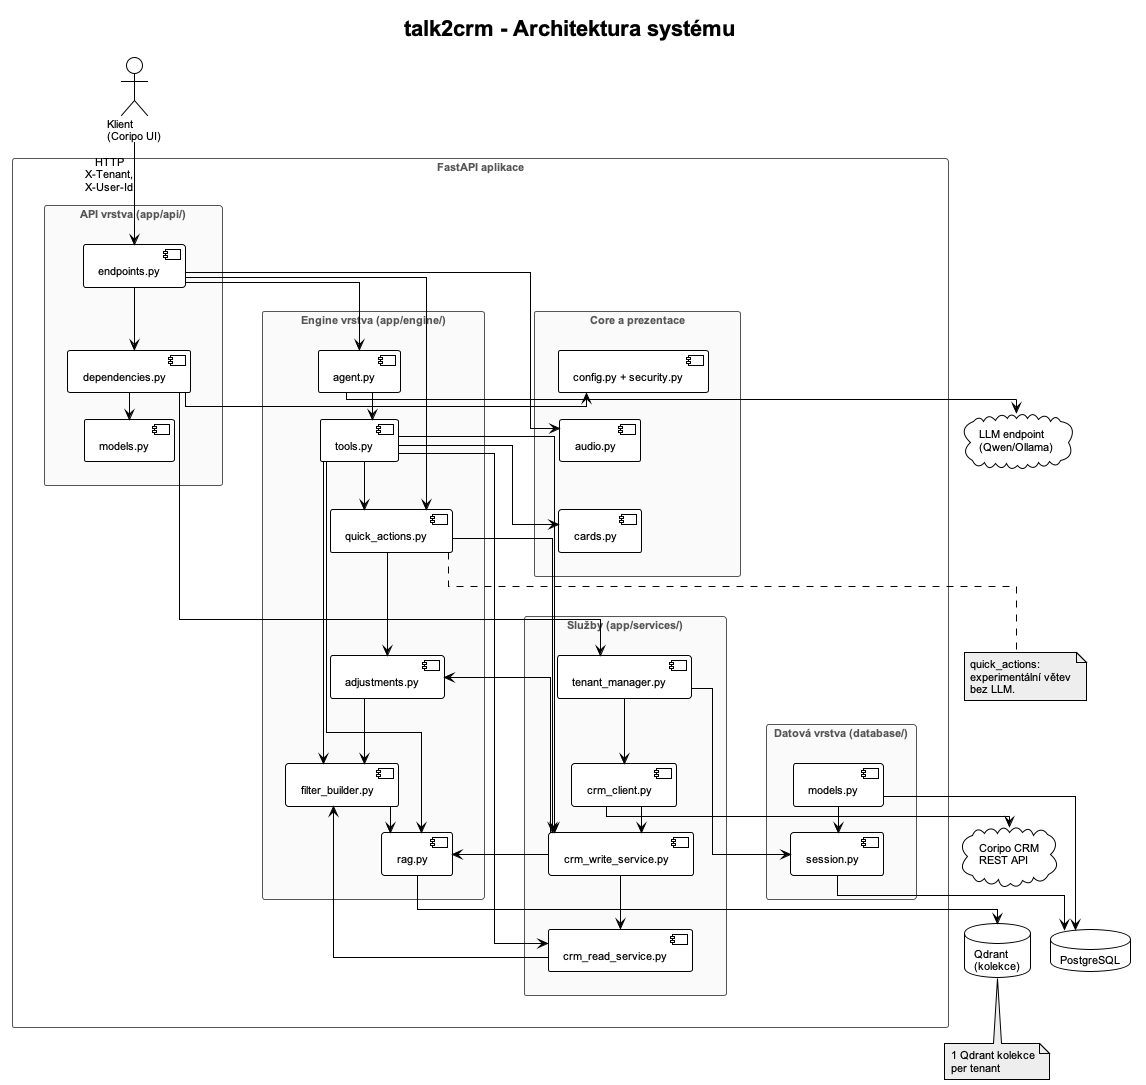

The diagram above was rendered by PlantUML. Its source (embedded in the PNG):
@startuml talk2crm_architecture_narrow_no_domain

!theme plain

skinparam backgroundColor #FFFFFF
skinparam shadowing false
skinparam defaultFontName Arial
skinparam defaultFontSize 11
skinparam packageStyle rectangle
skinparam rectangle {
  BackgroundColor #FFFFFF
  BorderColor #555555
  FontColor #555555
}
skinparam component {
  BackgroundColor #FFFFFF
  BorderColor #000000
  FontColor #000000
}
skinparam database {
  BackgroundColor #FFFFFF
  BorderColor #000000
  FontColor #000000
}
skinparam cloud {
  BackgroundColor #FFFFFF
  BorderColor #000000
  FontColor #000000
}
skinparam ArrowColor #000000
skinparam ArrowFontColor #000000
skinparam NoteBackgroundColor #EEEEEE
skinparam NoteBorderColor #000000
skinparam linetype ortho
skinparam nodesep 20
skinparam ranksep 20

top to bottom direction

title talk2crm - Architektura systému

actor "Klient\n(Coripo UI)" as Client

rectangle "FastAPI aplikace" as APP {

  ' --- LEVÝ SLOUPEC ---
  rectangle "API vrstva (app/api/)" as API #FAFAFA {
    component "endpoints.py" as EP
    component "dependencies.py" as DEP
    component "models.py" as API_MODELS

    EP --> DEP
    DEP --> API_MODELS
  }

  rectangle "Engine vrstva (app/engine/)" as ENG #FAFAFA {
    component "agent.py" as AGT
    component "tools.py" as TLS
    component "quick_actions.py" as QA
    component "adjustments.py" as ADJ
    component "filter_builder.py" as FB
    component "rag.py" as RAG

    AGT --> TLS
    TLS --> QA
    QA --> ADJ
    ADJ --> FB
    FB --> RAG
  }

  ' --- PRAVÝ SLOUPEC ---
  rectangle "Core a prezentace" as CORE #FAFAFA {
    component "config.py + security.py" as CFG
    component "audio.py" as AUD
    component "cards.py" as CRD

    CFG -[hidden]down-> AUD
    AUD -[hidden]down-> CRD
  }

  rectangle "Služby (app/services/)" as SVC #FAFAFA {
    component "tenant_manager.py" as TM
    component "crm_client.py" as CC
    component "crm_write_service.py" as WS
    component "crm_read_service.py" as RS

    TM --> CC
    CC --> WS
    WS --> RS
  }

  rectangle "Datová vrstva (database/)" as DB #FAFAFA {
    component "models.py" as DBM
    component "session.py" as DBS

    DBM --> DBS
  }

  ' Vynucení svislého dvousloupcového rozložení pomocí skrytých vazeb
  API -[hidden]down-> ENG

  CORE -[hidden]down-> SVC
  SVC -[hidden]down-> DB

  API -[hidden]right-> CORE
}

' Externí komponenty zarovnané dole pod aplikací
database "Qdrant\n(kolekce)" as QD
database "PostgreSQL" as PG
cloud "Coripo CRM\nREST API" as CRM
cloud "LLM endpoint\n(Qwen/Ollama)" as LLM

' --- Externí vstup ---
Client --> EP : HTTP\nX-Tenant,\nX-User-Id

' --- Propojky mezi sloupci a vnitřní toky ---
' Z API do zbytku
EP --> AGT
EP --> QA
EP -right-> AUD
DEP -right-> CFG
DEP --> TM

' Z Engine do zbytku
TLS -right-> WS
TLS -right-> RS
TLS --> RAG
TLS --> FB
TLS --> CRD

QA -right-> WS

' Ze Services (křížové vazby zpět do levého sloupce)
WS -left-> ADJ
WS -left-> RAG
RS -left-> FB

' Z DB vrstvy
TM --> DBS

' --- Externí volání ven z aplikace ---
AGT --> LLM
CC --> CRM
RAG --> QD
DBS --> PG
DBM --> PG

' --- Poznámky (přesunuty dolů, aby nerozšiřovaly plátno) ---
note bottom of QA
  quick_actions:
  experimentální větev
  bez LLM.
end note

note bottom of QD
  1 Qdrant kolekce
  per tenant
end note

@enduml